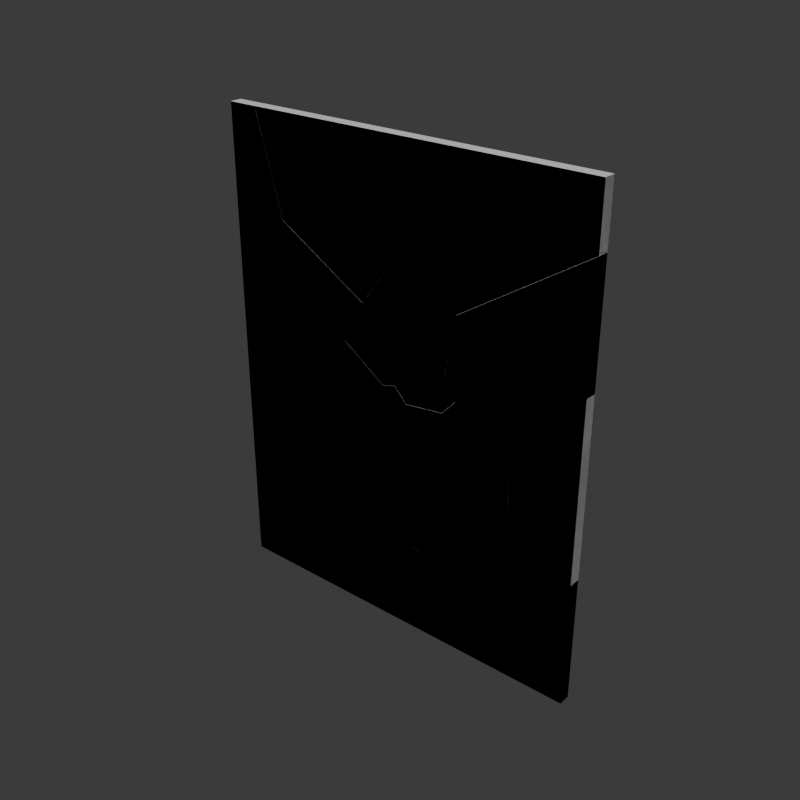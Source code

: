 # Source: Stage_Glass_Pane_01.blend  (saved by Blender 5.2.45; exported with 4.5.12 LTS)
import bpy
from mathutils import Matrix  # noqa: F401  (used for matrix-valued properties, if any)

bpy.ops.wm.read_factory_settings(use_empty=True)
scene = bpy.context.scene
scene.name = 'Scene'

# ---- collections
col_collection = bpy.data.collections.new('Collection'); scene.collection.children.link(col_collection)

# ---- materials (node trees are filled in below, after node groups)
mat_glass = bpy.data.materials.new('Glass')
mat_glass.diffuse_color = (0.55, 0.75, 0.85, 1.0)

# ---- material node trees
mat_glass.use_nodes = True; mat_glass.node_tree.nodes.clear()
_N = mat_glass.node_tree.nodes; _L = mat_glass.node_tree.links
n0 = _N.new('ShaderNodeBsdfPrincipled'); n0.name = 'Principled BSDF'; n0.location = (-200, 100)
n0.inputs[10].default_value = 0.005
n1 = _N.new('ShaderNodeOutputMaterial'); n1.name = 'Material Output'; n1.location = (200, 100)
_L.new(n0.outputs[0], n1.inputs[0])
n1.is_active_output = True

# ---- world
world_world = bpy.data.worlds.new('World'); scene.world = world_world
world_world.use_nodes = True; world_world.node_tree.nodes.clear()
_N = world_world.node_tree.nodes; _L = world_world.node_tree.links
n0 = _N.new('ShaderNodeOutputWorld'); n0.name = 'World Output'; n0.location = (200, 100)
n1 = _N.new('ShaderNodeBackground'); n1.name = 'Background'; n1.location = (-200, 100)
n1.inputs[0].default_value = (0.05088, 0.05088, 0.05088, 1.0)
_L.new(n1.outputs[0], n0.inputs[0])
n0.is_active_output = True
world_world.color = (0.05088, 0.05088, 0.05088)
world_world.sun_shadow_jitter_overblur = 0.0

# ---- meshes
me_stage_glass_pane_01_intact = bpy.data.meshes.new('Stage_Glass_Pane_01_Intact')
me_stage_glass_pane_01_intact.from_pydata([(-0.8, -0.025, -1.0), (0.8, -0.025, -1.0), (0.8, -0.025, 1.0), (-0.8, -0.025, 1.0), (-0.8, 0.025, -1.0), (0.8, 0.025, -1.0), (0.8, 0.025, 1.0), (-0.8, 0.025, 1.0)], [], [(0, 1, 2, 3), (7, 6, 5, 4), (0, 4, 5, 1), (1, 5, 6, 2), (2, 6, 7, 3), (3, 7, 4, 0)])
me_stage_glass_pane_01_intact.materials.append(mat_glass)
me_stage_glass_pane_01_intact.update()
me_stage_glass_pane_01_shard_00 = bpy.data.meshes.new('Stage_Glass_Pane_01_Shard_00')
me_stage_glass_pane_01_shard_00.from_pydata([(0.005615, -0.025, 0.05765), (-0.04822, -0.025, 0.04038), (-0.05124, -0.025, -0.03842), (0.03267, -0.025, -0.05749), (0.06117, -0.025, -0.002119), (0.005615, 0.025, 0.05765), (-0.04822, 0.025, 0.04038), (-0.05124, 0.025, -0.03842), (0.03267, 0.025, -0.05749), (0.06117, 0.025, -0.002119)], [], [(0, 1, 2, 3, 4), (9, 8, 7, 6, 5), (0, 5, 6, 1), (1, 6, 7, 2), (2, 7, 8, 3), (3, 8, 9, 4), (4, 9, 5, 0)])
me_stage_glass_pane_01_shard_00.materials.append(mat_glass)
me_stage_glass_pane_01_shard_00.update()
me_stage_glass_pane_01_shard_01 = bpy.data.meshes.new('Stage_Glass_Pane_01_Shard_01')
me_stage_glass_pane_01_shard_01.from_pydata([(-0.1719, -0.025, 0.01949), (0.02117, -0.025, -0.1113), (0.075, -0.025, -0.09406), (0.155, -0.025, 0.0237), (-0.07923, -0.025, 0.1622), (-0.1719, 0.025, 0.01949), (0.02117, 0.025, -0.1113), (0.075, 0.025, -0.09406), (0.155, 0.025, 0.0237), (-0.07923, 0.025, 0.1622)], [], [(0, 1, 2, 3, 4), (9, 8, 7, 6, 5), (0, 5, 6, 1), (1, 6, 7, 2), (2, 7, 8, 3), (3, 8, 9, 4), (4, 9, 5, 0)])
me_stage_glass_pane_01_shard_01.materials.append(mat_glass)
me_stage_glass_pane_01_shard_01.update()
me_stage_glass_pane_01_shard_02 = bpy.data.meshes.new('Stage_Glass_Pane_01_Shard_02')
me_stage_glass_pane_01_shard_02.from_pydata([(0.1081, -0.025, -0.04548), (0.1111, -0.025, 0.03332), (-0.08197, -0.025, 0.1641), (-0.1172, -0.025, 0.1372), (-0.0491, -0.025, -0.147), (0.02902, -0.025, -0.1422), (0.1081, 0.025, -0.04548), (0.1111, 0.025, 0.03332), (-0.08197, 0.025, 0.1641), (-0.1172, 0.025, 0.1372), (-0.0491, 0.025, -0.147), (0.02902, 0.025, -0.1422)], [], [(0, 1, 2, 3, 4, 5), (11, 10, 9, 8, 7, 6), (0, 6, 7, 1), (1, 7, 8, 2), (2, 8, 9, 3), (3, 9, 10, 4), (4, 10, 11, 5), (5, 11, 6, 0)])
me_stage_glass_pane_01_shard_02.materials.append(mat_glass)
me_stage_glass_pane_01_shard_02.update()
me_stage_glass_pane_01_shard_03 = bpy.data.meshes.new('Stage_Glass_Pane_01_Shard_03')
me_stage_glass_pane_01_shard_03.from_pydata([(0.09756, -0.025, -0.05998), (0.03389, -0.025, 0.072), (-0.05002, -0.025, 0.09107), (-0.1291, -0.025, -0.005609), (0.04768, -0.025, -0.09748), (0.09756, 0.025, -0.05998), (0.03389, 0.025, 0.072), (-0.05002, 0.025, 0.09107), (-0.1291, 0.025, -0.005609), (0.04768, 0.025, -0.09748)], [], [(0, 1, 2, 3, 4), (9, 8, 7, 6, 5), (0, 5, 6, 1), (1, 6, 7, 2), (2, 7, 8, 3), (3, 8, 9, 4), (4, 9, 5, 0)])
me_stage_glass_pane_01_shard_03.materials.append(mat_glass)
me_stage_glass_pane_01_shard_03.update()
me_stage_glass_pane_01_shard_04 = bpy.data.meshes.new('Stage_Glass_Pane_01_Shard_04')
me_stage_glass_pane_01_shard_04.from_pydata([(0.1169, -0.025, 0.09866), (-0.05096, -0.025, 0.07955), (-0.07945, -0.025, 0.02418), (-0.01578, -0.025, -0.1078), (0.02929, -0.025, -0.0946), (0.1169, 0.025, 0.09866), (-0.05096, 0.025, 0.07955), (-0.07945, 0.025, 0.02418), (-0.01578, 0.025, -0.1078), (0.02929, 0.025, -0.0946)], [], [(0, 1, 2, 3, 4), (9, 8, 7, 6, 5), (0, 5, 6, 1), (1, 6, 7, 2), (2, 7, 8, 3), (3, 8, 9, 4), (4, 9, 5, 0)])
me_stage_glass_pane_01_shard_04.materials.append(mat_glass)
me_stage_glass_pane_01_shard_04.update()
me_stage_glass_pane_01_shard_05 = bpy.data.meshes.new('Stage_Glass_Pane_01_Shard_05')
me_stage_glass_pane_01_shard_05.from_pydata([(-0.06569, -0.025, 0.09206), (-0.1457, -0.025, -0.0257), (-0.09012, -0.025, -0.08547), (0.07774, -0.025, -0.06636), (0.136, -0.025, -0.001002), (0.08769, -0.025, 0.08646), (-0.06569, 0.025, 0.09206), (-0.1457, 0.025, -0.0257), (-0.09012, 0.025, -0.08547), (0.07774, 0.025, -0.06636), (0.136, 0.025, -0.001002), (0.08769, 0.025, 0.08646)], [], [(0, 1, 2, 3, 4, 5), (11, 10, 9, 8, 7, 6), (0, 6, 7, 1), (1, 7, 8, 2), (2, 8, 9, 3), (3, 9, 10, 4), (4, 10, 11, 5), (5, 11, 6, 0)])
me_stage_glass_pane_01_shard_05.materials.append(mat_glass)
me_stage_glass_pane_01_shard_05.update()
me_stage_glass_pane_01_shard_06 = bpy.data.meshes.new('Stage_Glass_Pane_01_Shard_06')
me_stage_glass_pane_01_shard_06.from_pydata([(0.3194, -0.025, -0.01266), (0.3194, -0.025, 0.4707), (-0.2119, -0.025, 0.135), (-0.253, -0.025, -0.1074), (-0.2047, -0.025, -0.1949), (0.03082, -0.025, -0.2908), (0.3194, 0.025, -0.01266), (0.3194, 0.025, 0.4707), (-0.2119, 0.025, 0.135), (-0.253, 0.025, -0.1074), (-0.2047, 0.025, -0.1949), (0.03082, 0.025, -0.2908)], [], [(0, 1, 2, 3, 4, 5), (11, 10, 9, 8, 7, 6), (0, 6, 7, 1), (1, 7, 8, 2), (2, 8, 9, 3), (3, 9, 10, 4), (4, 10, 11, 5), (5, 11, 6, 0)])
me_stage_glass_pane_01_shard_06.materials.append(mat_glass)
me_stage_glass_pane_01_shard_06.update()
me_stage_glass_pane_01_shard_07 = bpy.data.meshes.new('Stage_Glass_Pane_01_Shard_07')
me_stage_glass_pane_01_shard_07.from_pydata([(-0.06872, -0.025, 0.196), (-0.1942, -0.025, 0.02363), (-0.1969, -0.025, -0.00884), (0.0373, -0.025, -0.1473), (0.1907, -0.025, -0.1529), (0.2319, -0.025, 0.08951), (-0.06872, 0.025, 0.196), (-0.1942, 0.025, 0.02363), (-0.1969, 0.025, -0.00884), (0.0373, 0.025, -0.1473), (0.1907, 0.025, -0.1529), (0.2319, 0.025, 0.08951)], [], [(0, 1, 2, 3, 4, 5), (11, 10, 9, 8, 7, 6), (0, 6, 7, 1), (1, 7, 8, 2), (2, 8, 9, 3), (3, 9, 10, 4), (4, 10, 11, 5), (5, 11, 6, 0)])
me_stage_glass_pane_01_shard_07.materials.append(mat_glass)
me_stage_glass_pane_01_shard_07.update()
me_stage_glass_pane_01_shard_08 = bpy.data.meshes.new('Stage_Glass_Pane_01_Shard_08')
me_stage_glass_pane_01_shard_08.from_pydata([(-0.2804, -0.025, -0.1537), (0.05029, -0.025, -0.1358), (0.08548, -0.025, -0.1089), (0.1782, -0.025, 0.03385), (0.1809, -0.025, 0.06632), (-0.2144, -0.025, 0.2982), (-0.2804, 0.025, -0.1537), (0.05029, 0.025, -0.1358), (0.08548, 0.025, -0.1089), (0.1782, 0.025, 0.03385), (0.1809, 0.025, 0.06632), (-0.2144, 0.025, 0.2982)], [], [(0, 1, 2, 3, 4, 5), (11, 10, 9, 8, 7, 6), (0, 6, 7, 1), (1, 7, 8, 2), (2, 8, 9, 3), (3, 9, 10, 4), (4, 10, 11, 5), (5, 11, 6, 0)])
me_stage_glass_pane_01_shard_08.materials.append(mat_glass)
me_stage_glass_pane_01_shard_08.update()
me_stage_glass_pane_01_shard_09 = bpy.data.meshes.new('Stage_Glass_Pane_01_Shard_09')
me_stage_glass_pane_01_shard_09.from_pydata([(0.2837, -0.025, -0.08269), (0.2156, -0.025, 0.2016), (-0.1151, -0.025, 0.1836), (-0.2965, -0.025, 0.02333), (-0.2965, -0.025, -0.1445), (0.2088, -0.025, -0.1814), (0.2837, 0.025, -0.08269), (0.2156, 0.025, 0.2016), (-0.1151, 0.025, 0.1836), (-0.2965, 0.025, 0.02333), (-0.2965, 0.025, -0.1445), (0.2088, 0.025, -0.1814)], [], [(0, 1, 2, 3, 4, 5), (11, 10, 9, 8, 7, 6), (0, 6, 7, 1), (1, 7, 8, 2), (2, 8, 9, 3), (3, 9, 10, 4), (4, 10, 11, 5), (5, 11, 6, 0)])
me_stage_glass_pane_01_shard_09.materials.append(mat_glass)
me_stage_glass_pane_01_shard_09.update()
me_stage_glass_pane_01_shard_10 = bpy.data.meshes.new('Stage_Glass_Pane_01_Shard_10')
me_stage_glass_pane_01_shard_10.from_pydata([(0.0904, -0.025, -0.2635), (0.1658, -0.025, 0.09181), (-0.01103, -0.025, 0.1837), (-0.08915, -0.025, 0.1788), (-0.164, -0.025, 0.08014), (0.008057, -0.025, -0.271), (0.0904, 0.025, -0.2635), (0.1658, 0.025, 0.09181), (-0.01103, 0.025, 0.1837), (-0.08915, 0.025, 0.1788), (-0.164, 0.025, 0.08014), (0.008057, 0.025, -0.271)], [], [(0, 1, 2, 3, 4, 5), (11, 10, 9, 8, 7, 6), (0, 6, 7, 1), (1, 7, 8, 2), (2, 8, 9, 3), (3, 9, 10, 4), (4, 10, 11, 5), (5, 11, 6, 0)])
me_stage_glass_pane_01_shard_10.materials.append(mat_glass)
me_stage_glass_pane_01_shard_10.update()
me_stage_glass_pane_01_shard_11 = bpy.data.meshes.new('Stage_Glass_Pane_01_Shard_11')
me_stage_glass_pane_01_shard_11.from_pydata([(0.2547, -0.025, 0.06577), (0.009854, -0.025, 0.2201), (-0.03521, -0.025, 0.2069), (-0.0851, -0.025, 0.1694), (-0.1605, -0.025, -0.1859), (-0.005801, -0.025, -0.2377), (0.02199, -0.025, -0.2387), (0.2547, 0.025, 0.06577), (0.009854, 0.025, 0.2201), (-0.03521, 0.025, 0.2069), (-0.0851, 0.025, 0.1694), (-0.1605, 0.025, -0.1859), (-0.005801, 0.025, -0.2377), (0.02199, 0.025, -0.2387)], [], [(0, 1, 2, 3, 4, 5, 6), (13, 12, 11, 10, 9, 8, 7), (0, 7, 8, 1), (1, 8, 9, 2), (2, 9, 10, 3), (3, 10, 11, 4), (4, 11, 12, 5), (5, 12, 13, 6), (6, 13, 7, 0)])
me_stage_glass_pane_01_shard_11.materials.append(mat_glass)
me_stage_glass_pane_01_shard_11.update()
me_stage_glass_pane_01_shard_12 = bpy.data.meshes.new('Stage_Glass_Pane_01_Shard_12')
me_stage_glass_pane_01_shard_12.from_pydata([(0.1729, -0.025, 0.1007), (-0.06265, -0.025, 0.1967), (-0.121, -0.025, 0.1314), (-0.2086, -0.025, -0.0619), (0.03629, -0.025, -0.2163), (0.183, -0.025, -0.1506), (0.1729, 0.025, 0.1007), (-0.06265, 0.025, 0.1967), (-0.121, 0.025, 0.1314), (-0.2086, 0.025, -0.0619), (0.03629, 0.025, -0.2163), (0.183, 0.025, -0.1506)], [], [(0, 1, 2, 3, 4, 5), (11, 10, 9, 8, 7, 6), (0, 6, 7, 1), (1, 7, 8, 2), (2, 8, 9, 3), (3, 9, 10, 4), (4, 10, 11, 5), (5, 11, 6, 0)])
me_stage_glass_pane_01_shard_12.materials.append(mat_glass)
me_stage_glass_pane_01_shard_12.update()
me_stage_glass_pane_01_shard_13 = bpy.data.meshes.new('Stage_Glass_Pane_01_Shard_13')
me_stage_glass_pane_01_shard_13.from_pydata([(0.1993, -0.025, 0.3052), (-0.3705, -0.025, 0.3052), (-0.2482, -0.025, -0.1063), (0.147, -0.025, -0.3382), (0.2725, -0.025, -0.1659), (0.1993, 0.025, 0.3052), (-0.3705, 0.025, 0.3052), (-0.2482, 0.025, -0.1063), (0.147, 0.025, -0.3382), (0.2725, 0.025, -0.1659)], [], [(0, 1, 2, 3, 4), (9, 8, 7, 6, 5), (0, 5, 6, 1), (1, 6, 7, 2), (2, 7, 8, 3), (3, 8, 9, 4), (4, 9, 5, 0)])
me_stage_glass_pane_01_shard_13.materials.append(mat_glass)
me_stage_glass_pane_01_shard_13.update()
me_stage_glass_pane_01_shard_14 = bpy.data.meshes.new('Stage_Glass_Pane_01_Shard_14')
me_stage_glass_pane_01_shard_14.from_pydata([(0.01434, -0.025, 0.4598), (-0.1108, -0.025, 0.4598), (-0.1108, -0.025, -0.564), (0.0706, -0.025, -0.4037), (0.1367, -0.025, 0.04819), (0.01434, 0.025, 0.4598), (-0.1108, 0.025, 0.4598), (-0.1108, 0.025, -0.564), (0.0706, 0.025, -0.4037), (0.1367, 0.025, 0.04819)], [], [(0, 1, 2, 3, 4), (9, 8, 7, 6, 5), (0, 5, 6, 1), (1, 6, 7, 2), (2, 7, 8, 3), (3, 8, 9, 4), (4, 9, 5, 0)])
me_stage_glass_pane_01_shard_14.materials.append(mat_glass)
me_stage_glass_pane_01_shard_14.update()
me_stage_glass_pane_01_shard_15 = bpy.data.meshes.new('Stage_Glass_Pane_01_Shard_15')
me_stage_glass_pane_01_shard_15.from_pydata([(0.1469, -0.025, -0.2485), (0.345, -0.025, -0.1148), (0.1729, -0.025, 0.2363), (-0.3324, -0.025, 0.2732), (-0.3324, -0.025, -0.1463), (0.1469, 0.025, -0.2485), (0.345, 0.025, -0.1148), (0.1729, 0.025, 0.2363), (-0.3324, 0.025, 0.2732), (-0.3324, 0.025, -0.1463)], [], [(0, 1, 2, 3, 4), (9, 8, 7, 6, 5), (0, 5, 6, 1), (1, 6, 7, 2), (2, 7, 8, 3), (3, 8, 9, 4), (4, 9, 5, 0)])
me_stage_glass_pane_01_shard_15.materials.append(mat_glass)
me_stage_glass_pane_01_shard_15.update()
me_stage_glass_pane_01_shard_16 = bpy.data.meshes.new('Stage_Glass_Pane_01_Shard_16')
me_stage_glass_pane_01_shard_16.from_pydata([(-0.1689, -0.025, -0.2518), (0.1241, -0.025, -0.2518), (0.2179, -0.025, 0.1242), (0.06323, -0.025, 0.1761), (-0.01911, -0.025, 0.1686), (-0.2172, -0.025, 0.03482), (-0.1689, 0.025, -0.2518), (0.1241, 0.025, -0.2518), (0.2179, 0.025, 0.1242), (0.06323, 0.025, 0.1761), (-0.01911, 0.025, 0.1686), (-0.2172, 0.025, 0.03482)], [], [(0, 1, 2, 3, 4, 5), (11, 10, 9, 8, 7, 6), (0, 6, 7, 1), (1, 7, 8, 2), (2, 8, 9, 3), (3, 9, 10, 4), (4, 10, 11, 5), (5, 11, 6, 0)])
me_stage_glass_pane_01_shard_16.materials.append(mat_glass)
me_stage_glass_pane_01_shard_16.update()
me_stage_glass_pane_01_shard_17 = bpy.data.meshes.new('Stage_Glass_Pane_01_Shard_17')
me_stage_glass_pane_01_shard_17.from_pydata([(0.08097, -0.025, -0.3896), (0.2561, -0.025, -0.3896), (0.2561, -0.025, 0.1483), (-0.02231, -0.025, 0.3556), (-0.169, -0.025, 0.2899), (-0.4018, -0.025, -0.01453), (0.08097, 0.025, -0.3896), (0.2561, 0.025, -0.3896), (0.2561, 0.025, 0.1483), (-0.02231, 0.025, 0.3556), (-0.169, 0.025, 0.2899), (-0.4018, 0.025, -0.01453)], [], [(0, 1, 2, 3, 4, 5), (11, 10, 9, 8, 7, 6), (0, 6, 7, 1), (1, 7, 8, 2), (2, 8, 9, 3), (3, 9, 10, 4), (4, 10, 11, 5), (5, 11, 6, 0)])
me_stage_glass_pane_01_shard_17.materials.append(mat_glass)
me_stage_glass_pane_01_shard_17.update()
me_stage_glass_pane_01_shard_18 = bpy.data.meshes.new('Stage_Glass_Pane_01_Shard_18')
me_stage_glass_pane_01_shard_18.from_pydata([(0.1417, -0.025, -0.3507), (0.1417, -0.025, 0.3861), (-0.1468, -0.025, 0.108), (-0.1366, -0.025, -0.1434), (0.1417, 0.025, -0.3507), (0.1417, 0.025, 0.3861), (-0.1468, 0.025, 0.108), (-0.1366, 0.025, -0.1434)], [], [(0, 1, 2, 3), (7, 6, 5, 4), (0, 4, 5, 1), (1, 5, 6, 2), (2, 6, 7, 3), (3, 7, 4, 0)])
me_stage_glass_pane_01_shard_18.materials.append(mat_glass)
me_stage_glass_pane_01_shard_18.update()
me_stage_glass_pane_01_shard_19 = bpy.data.meshes.new('Stage_Glass_Pane_01_Shard_19')
me_stage_glass_pane_01_shard_19.from_pydata([(0.4536, -0.025, 0.01623), (0.4536, -0.025, 0.2581), (-0.4514, -0.025, 0.2581), (-0.3782, -0.025, -0.213), (-0.07762, -0.025, -0.3195), (0.4536, 0.025, 0.01623), (0.4536, 0.025, 0.2581), (-0.4514, 0.025, 0.2581), (-0.3782, 0.025, -0.213), (-0.07762, 0.025, -0.3195)], [], [(0, 1, 2, 3, 4), (9, 8, 7, 6, 5), (0, 5, 6, 1), (1, 6, 7, 2), (2, 7, 8, 3), (3, 8, 9, 4), (4, 9, 5, 0)])
me_stage_glass_pane_01_shard_19.materials.append(mat_glass)
me_stage_glass_pane_01_shard_19.update()
me_stage_glass_pane_01_shard_20 = bpy.data.meshes.new('Stage_Glass_Pane_01_Shard_20')
me_stage_glass_pane_01_shard_20.from_pydata([(-0.2517, -0.025, -0.1689), (0.2759, -0.025, -0.1689), (0.2276, -0.025, 0.1178), (-0.2517, -0.025, 0.22), (-0.2517, 0.025, -0.1689), (0.2759, 0.025, -0.1689), (0.2276, 0.025, 0.1178), (-0.2517, 0.025, 0.22)], [], [(0, 1, 2, 3), (7, 6, 5, 4), (0, 4, 5, 1), (1, 5, 6, 2), (2, 6, 7, 3), (3, 7, 4, 0)])
me_stage_glass_pane_01_shard_20.materials.append(mat_glass)
me_stage_glass_pane_01_shard_20.update()
me_stage_glass_pane_01_shard_21 = bpy.data.meshes.new('Stage_Glass_Pane_01_Shard_21')
me_stage_glass_pane_01_shard_21.from_pydata([(-0.2049, -0.025, -0.1878), (0.3994, -0.025, -0.1878), (-0.08335, -0.025, 0.1873), (-0.1111, -0.025, 0.1883), (-0.2049, 0.025, -0.1878), (0.3994, 0.025, -0.1878), (-0.08335, 0.025, 0.1873), (-0.1111, 0.025, 0.1883)], [], [(0, 1, 2, 3), (7, 6, 5, 4), (0, 4, 5, 1), (1, 5, 6, 2), (2, 6, 7, 3), (3, 7, 4, 0)])
me_stage_glass_pane_01_shard_21.materials.append(mat_glass)
me_stage_glass_pane_01_shard_21.update()

# ---- objects
ob_stage_glass_pane_01 = bpy.data.objects.new('Stage_Glass_Pane_01', None)
ob_stage_glass_pane_01_intact = bpy.data.objects.new('Stage_Glass_Pane_01_Intact', me_stage_glass_pane_01_intact)
ob_stage_glass_pane_01_shards = bpy.data.objects.new('Stage_Glass_Pane_01_Shards', None)
ob_stage_glass_pane_01_shard_00 = bpy.data.objects.new('Stage_Glass_Pane_01_Shard_00', me_stage_glass_pane_01_shard_00)
ob_stage_glass_pane_01_shard_01 = bpy.data.objects.new('Stage_Glass_Pane_01_Shard_01', me_stage_glass_pane_01_shard_01)
ob_stage_glass_pane_01_shard_02 = bpy.data.objects.new('Stage_Glass_Pane_01_Shard_02', me_stage_glass_pane_01_shard_02)
ob_stage_glass_pane_01_shard_03 = bpy.data.objects.new('Stage_Glass_Pane_01_Shard_03', me_stage_glass_pane_01_shard_03)
ob_stage_glass_pane_01_shard_04 = bpy.data.objects.new('Stage_Glass_Pane_01_Shard_04', me_stage_glass_pane_01_shard_04)
ob_stage_glass_pane_01_shard_05 = bpy.data.objects.new('Stage_Glass_Pane_01_Shard_05', me_stage_glass_pane_01_shard_05)
ob_stage_glass_pane_01_shard_06 = bpy.data.objects.new('Stage_Glass_Pane_01_Shard_06', me_stage_glass_pane_01_shard_06)
ob_stage_glass_pane_01_shard_07 = bpy.data.objects.new('Stage_Glass_Pane_01_Shard_07', me_stage_glass_pane_01_shard_07)
ob_stage_glass_pane_01_shard_08 = bpy.data.objects.new('Stage_Glass_Pane_01_Shard_08', me_stage_glass_pane_01_shard_08)
ob_stage_glass_pane_01_shard_09 = bpy.data.objects.new('Stage_Glass_Pane_01_Shard_09', me_stage_glass_pane_01_shard_09)
ob_stage_glass_pane_01_shard_10 = bpy.data.objects.new('Stage_Glass_Pane_01_Shard_10', me_stage_glass_pane_01_shard_10)
ob_stage_glass_pane_01_shard_11 = bpy.data.objects.new('Stage_Glass_Pane_01_Shard_11', me_stage_glass_pane_01_shard_11)
ob_stage_glass_pane_01_shard_12 = bpy.data.objects.new('Stage_Glass_Pane_01_Shard_12', me_stage_glass_pane_01_shard_12)
ob_stage_glass_pane_01_shard_13 = bpy.data.objects.new('Stage_Glass_Pane_01_Shard_13', me_stage_glass_pane_01_shard_13)
ob_stage_glass_pane_01_shard_14 = bpy.data.objects.new('Stage_Glass_Pane_01_Shard_14', me_stage_glass_pane_01_shard_14)
ob_stage_glass_pane_01_shard_15 = bpy.data.objects.new('Stage_Glass_Pane_01_Shard_15', me_stage_glass_pane_01_shard_15)
ob_stage_glass_pane_01_shard_16 = bpy.data.objects.new('Stage_Glass_Pane_01_Shard_16', me_stage_glass_pane_01_shard_16)
ob_stage_glass_pane_01_shard_17 = bpy.data.objects.new('Stage_Glass_Pane_01_Shard_17', me_stage_glass_pane_01_shard_17)
ob_stage_glass_pane_01_shard_18 = bpy.data.objects.new('Stage_Glass_Pane_01_Shard_18', me_stage_glass_pane_01_shard_18)
ob_stage_glass_pane_01_shard_19 = bpy.data.objects.new('Stage_Glass_Pane_01_Shard_19', me_stage_glass_pane_01_shard_19)
ob_stage_glass_pane_01_shard_20 = bpy.data.objects.new('Stage_Glass_Pane_01_Shard_20', me_stage_glass_pane_01_shard_20)
ob_stage_glass_pane_01_shard_21 = bpy.data.objects.new('Stage_Glass_Pane_01_Shard_21', me_stage_glass_pane_01_shard_21)

# ---- transforms, parenting, visibility, modifiers, constraints
ob_stage_glass_pane_01.location = (0.0, 0.0, 0.0)
ob_stage_glass_pane_01_intact.parent = ob_stage_glass_pane_01
ob_stage_glass_pane_01_intact.location = (0.0, 0.0, 1.0)
ob_stage_glass_pane_01_shards.parent = ob_stage_glass_pane_01
ob_stage_glass_pane_01_shards.location = (0.0, 0.0, 0.0)
ob_stage_glass_pane_01_shard_00.parent = ob_stage_glass_pane_01_shards
ob_stage_glass_pane_01_shard_00.location = (-0.0114, 0.0, 1.01)
ob_stage_glass_pane_01_shard_01.parent = ob_stage_glass_pane_01_shards
ob_stage_glass_pane_01_shard_01.location = (-0.08078, 0.0, 1.162)
ob_stage_glass_pane_01_shard_02.parent = ob_stage_glass_pane_01_shards
ob_stage_glass_pane_01_shard_02.location = (-0.1707, 0.0, 1.017)
ob_stage_glass_pane_01_shard_03.parent = ob_stage_glass_pane_01_shards
ob_stage_glass_pane_01_shard_03.location = (-0.01261, 0.0, 0.8807)
ob_stage_glass_pane_01_shard_04.parent = ob_stage_glass_pane_01_shards
ob_stage_glass_pane_01_shard_04.location = (0.1007, 0.0, 0.9285)
ob_stage_glass_pane_01_shard_05.parent = ob_stage_glass_pane_01_shards
ob_stage_glass_pane_01_shard_05.location = (0.1399, 0.0, 1.094)
ob_stage_glass_pane_01_shard_06.parent = ob_stage_glass_pane_01_shards
ob_stage_glass_pane_01_shard_06.location = (0.4806, 0.0, 1.287)
ob_stage_glass_pane_01_shard_07.parent = ob_stage_glass_pane_01_shards
ob_stage_glass_pane_01_shard_07.location = (0.0369, 0.0, 1.333)
ob_stage_glass_pane_01_shard_08.parent = ob_stage_glass_pane_01_shards
ob_stage_glass_pane_01_shard_08.location = (-0.3382, 0.0, 1.29)
ob_stage_glass_pane_01_shard_09.parent = ob_stage_glass_pane_01_shards
ob_stage_glass_pane_01_shard_09.location = (-0.5035, 0.0, 0.9529)
ob_stage_glass_pane_01_shard_10.parent = ob_stage_glass_pane_01_shards
ob_stage_glass_pane_01_shard_10.location = (-0.1307, 0.0, 0.6914)
ob_stage_glass_pane_01_shard_11.parent = ob_stage_glass_pane_01_shards
ob_stage_glass_pane_01_shard_11.location = (0.1202, 0.0, 0.6138)
ob_stage_glass_pane_01_shard_12.parent = ob_stage_glass_pane_01_shards
ob_stage_glass_pane_01_shard_12.location = (0.3386, 0.0, 0.8958)
ob_stage_glass_pane_01_shard_13.parent = ob_stage_glass_pane_01_shards
ob_stage_glass_pane_01_shard_13.location = (-0.3043, 0.0, 1.695)
ob_stage_glass_pane_01_shard_14.parent = ob_stage_glass_pane_01_shards
ob_stage_glass_pane_01_shard_14.location = (-0.6892, 0.0, 1.54)
ob_stage_glass_pane_01_shard_15.parent = ob_stage_glass_pane_01_shards
ob_stage_glass_pane_01_shard_15.location = (-0.4676, 0.0, 0.5352)
ob_stage_glass_pane_01_shard_16.parent = ob_stage_glass_pane_01_shards
ob_stage_glass_pane_01_shard_16.location = (-0.1035, 0.0, 0.2518)
ob_stage_glass_pane_01_shard_17.parent = ob_stage_glass_pane_01_shards
ob_stage_glass_pane_01_shard_17.location = (0.5439, 0.0, 0.3896)
ob_stage_glass_pane_01_shard_18.parent = ob_stage_glass_pane_01_shards
ob_stage_glass_pane_01_shard_18.location = (0.6583, 0.0, 0.8886)
ob_stage_glass_pane_01_shard_19.parent = ob_stage_glass_pane_01_shards
ob_stage_glass_pane_01_shard_19.location = (0.3464, 0.0, 1.742)
ob_stage_glass_pane_01_shard_20.parent = ob_stage_glass_pane_01_shards
ob_stage_glass_pane_01_shard_20.location = (-0.5483, 0.0, 0.1689)
ob_stage_glass_pane_01_shard_21.parent = ob_stage_glass_pane_01_shards
ob_stage_glass_pane_01_shard_21.location = (0.2255, 0.0, 0.1878)

# ---- collection membership
col_collection.objects.link(ob_stage_glass_pane_01)
col_collection.objects.link(ob_stage_glass_pane_01_intact)
col_collection.objects.link(ob_stage_glass_pane_01_shards)
col_collection.objects.link(ob_stage_glass_pane_01_shard_00)
col_collection.objects.link(ob_stage_glass_pane_01_shard_01)
col_collection.objects.link(ob_stage_glass_pane_01_shard_02)
col_collection.objects.link(ob_stage_glass_pane_01_shard_03)
col_collection.objects.link(ob_stage_glass_pane_01_shard_04)
col_collection.objects.link(ob_stage_glass_pane_01_shard_05)
col_collection.objects.link(ob_stage_glass_pane_01_shard_06)
col_collection.objects.link(ob_stage_glass_pane_01_shard_07)
col_collection.objects.link(ob_stage_glass_pane_01_shard_08)
col_collection.objects.link(ob_stage_glass_pane_01_shard_09)
col_collection.objects.link(ob_stage_glass_pane_01_shard_10)
col_collection.objects.link(ob_stage_glass_pane_01_shard_11)
col_collection.objects.link(ob_stage_glass_pane_01_shard_12)
col_collection.objects.link(ob_stage_glass_pane_01_shard_13)
col_collection.objects.link(ob_stage_glass_pane_01_shard_14)
col_collection.objects.link(ob_stage_glass_pane_01_shard_15)
col_collection.objects.link(ob_stage_glass_pane_01_shard_16)
col_collection.objects.link(ob_stage_glass_pane_01_shard_17)
col_collection.objects.link(ob_stage_glass_pane_01_shard_18)
col_collection.objects.link(ob_stage_glass_pane_01_shard_19)
col_collection.objects.link(ob_stage_glass_pane_01_shard_20)
col_collection.objects.link(ob_stage_glass_pane_01_shard_21)

# ---- scene / render settings (as saved in the file)
scene.frame_start = 1; scene.frame_end = 250; scene.frame_set(1)
scene.render.engine = 'BLENDER_EEVEE_NEXT'
scene.render.resolution_x = 900
scene.render.resolution_y = 900
scene.render.bake_bias = 0.0
scene.render.bake_samples = 0
scene.render.compositor_device = 'GPU'
scene.eevee.use_volume_custom_range = False
scene.eevee.fast_gi_thickness_near = 0.1
scene.eevee.fast_gi_thickness_far = 0.0
scene.eevee.ray_tracing_options.screen_trace_thickness = 0.1
bpy.context.view_layer.update()

# ---- added for rendering (the .blend has no active camera and no usable light): camera, sun
cam_auto = bpy.data.cameras.new('AutoCamera')
cam_auto.lens = 50.0
cam_auto.sensor_width = 36.0
cam_auto.clip_end = 1000.0
ob_auto_camera = bpy.data.objects.new('AutoCamera', cam_auto)
scene.collection.objects.link(ob_auto_camera)
ob_auto_camera.location = (2.37018, -2.84422, 2.89615)
ob_auto_camera.rotation_euler = (1.09748, -7.21219e-08, 0.694738)
scene.camera = ob_auto_camera
light_auto_sun = bpy.data.lights.new('AutoSun', 'SUN')
light_auto_sun.energy = 3.0
light_auto_sun.angle = 0.0523599
ob_auto_sun = bpy.data.objects.new('AutoSun', light_auto_sun)
scene.collection.objects.link(ob_auto_sun)
ob_auto_sun.rotation_euler = (0.872665, 0.174533, 0.523599)
bpy.context.view_layer.update()
